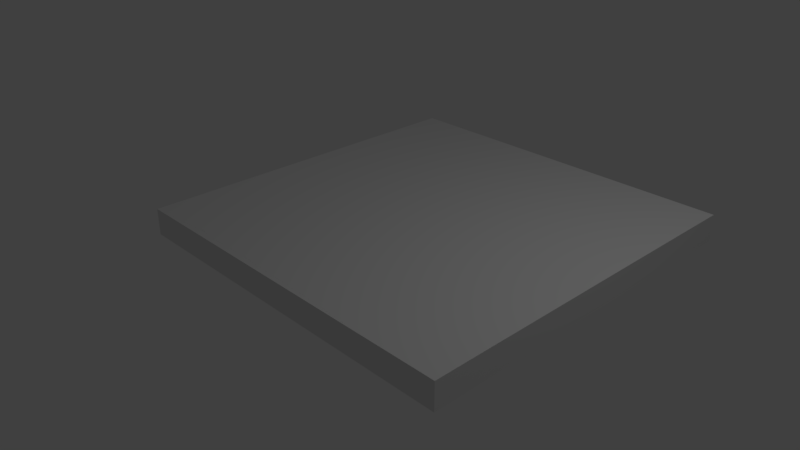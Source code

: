 # Source: basin.blend  (saved by Blender 2.79.0; exported with 4.5.12 LTS)
import bpy
from mathutils import Matrix  # noqa: F401  (used for matrix-valued properties, if any)

bpy.ops.wm.read_factory_settings(use_empty=True)
scene = bpy.context.scene
scene.name = 'Scene'

# ---- collections
col_collection_1 = bpy.data.collections.new('Collection 1'); scene.collection.children.link(col_collection_1)

# ---- world
world_world = bpy.data.worlds.new('World'); scene.world = world_world
world_world.color = (0.05088, 0.05088, 0.05088)
world_world.use_sun_shadow = False
world_world.sun_shadow_jitter_overblur = 0.0
world_world.cycles.sampling_method = 'MANUAL'

# ---- cameras
cam_camera = bpy.data.cameras.new('Camera')
cam_camera.clip_end = 100.0
cam_camera.lens = 35.0
cam_camera.sensor_width = 32.0
cam_camera.sensor_height = 18.0
cam_camera.ortho_scale = 7.314
cam_camera.dof.focus_distance = 0.0
cam_camera.dof.aperture_fstop = 128.0

# ---- lights
light_lamp = bpy.data.lights.new('Lamp', 'POINT')
light_lamp.transmission_factor = 0.0
light_lamp.cutoff_distance = 30.0
light_lamp.energy = 100.0
light_lamp.shadow_buffer_clip_start = 1.001
light_lamp.shadow_soft_size = 0.1
light_lamp.shadow_maximum_resolution = 0.006
light_lamp.use_absolute_resolution = True

# ---- meshes
me_horizon_3 = bpy.data.meshes.new('Horizon 3')
me_horizon_3.from_pydata([(2.5e+04, -1.5e+04, -45.66), (2.5e+04, -5000.0, -5.314), (1.5e+04, -1.5e+04, -40.18), (2.5e+04, -2.5e+04, -87.83), (2.5e+04, 5000.0, 16.31), (1.5e+04, 5000.0, 28.54), (1.5e+04, -5000.0, -0.3208), (2.5e+04, 1.5e+04, 40.1), (2.5e+04, 2.5e+04, 53.99), (1.5e+04, 1.5e+04, 46.04), (1.5e+04, 2.5e+04, 51.75), (1.5e+04, -2.5e+04, -90.16), (5000.0, -5000.0, 2.76), (5000.0, 1.5e+04, 46.53), (5000.0, 2.5e+04, 49.38), (5000.0, -2.5e+04, -91.4), (5000.0, -1.5e+04, -38.59), (-5000.0, -1.5e+04, -39.77), (-5000.0, -5000.0, 1.095), (5000.0, 5000.0, 31.55), (-5000.0, 5000.0, 28.59), (-5000.0, 1.5e+04, 43.48), (-5000.0, 2.5e+04, 46.83), (-5000.0, -2.5e+04, -92.03), (-1.5e+04, -2.5e+04, -92.1), (-1.5e+04, -5000.0, -5.559), (-1.5e+04, -1.5e+04, -43.64), (-1.5e+04, 5000.0, 21.38), (-1.5e+04, 1.5e+04, 37.22), (-1.5e+04, 2.5e+04, 43.55), (-2.5e+04, -1.5e+04, -51.63), (-2.5e+04, -5000.0, -20.72), (-2.5e+04, 5000.0, 5.918), (-2.5e+04, 1.5e+04, 27.93), (-2.5e+04, 2.5e+04, 36.73), (-2.5e+04, -2.5e+04, -91.12)], [], [(0, 1, 2), (0, 2, 3), (1, 4, 5), (1, 6, 2), (1, 5, 6), (7, 8, 9), (8, 10, 9), (2, 11, 3), (6, 12, 2), (5, 4, 7), (5, 7, 9), (5, 12, 6), (9, 10, 13), (10, 14, 13), (15, 11, 16), (16, 11, 2), (12, 16, 2), (12, 17, 16), (12, 18, 17), (19, 5, 9), (19, 12, 5), (19, 18, 12), (13, 19, 9), (13, 20, 19), (13, 21, 20), (13, 22, 21), (14, 22, 13), (23, 15, 16), (17, 23, 16), (17, 24, 23), (18, 20, 25), (18, 26, 17), (18, 25, 26), (20, 18, 19), (20, 27, 25), (21, 28, 20), (21, 29, 28), (22, 29, 21), (26, 24, 17), (25, 30, 26), (25, 31, 30), (27, 31, 25), (27, 32, 31), (27, 33, 32), (28, 27, 20), (29, 34, 28), (35, 24, 26), (30, 35, 26), (33, 27, 28), (34, 33, 28)])
me_horizon_3.use_remesh_preserve_volume = False
me_horizon_3.use_remesh_preserve_attributes = False
me_horizon_3.use_mirror_vertex_groups = False
me_horizon_3.update()
me_horizon_2 = bpy.data.meshes.new('Horizon 2')
me_horizon_2.from_pydata([(2.5e+04, -5000.0, -6.265), (1.5e+04, -5000.0, -2.435), (2.5e+04, -1.5e+04, -32.59), (1.5e+04, 5000.0, 15.75), (2.5e+04, 5000.0, 13.26), (2.5e+04, 1.5e+04, 23.5), (2.5e+04, 2.5e+04, 28.27), (1.5e+04, 2.5e+04, 29.45), (1.5e+04, -2.5e+04, -59.66), (2.5e+04, -2.5e+04, -62.29), (1.5e+04, -1.5e+04, -28.18), (1.5e+04, 1.5e+04, 26.1), (5000.0, 1.5e+04, 26.26), (5000.0, -2.5e+04, -56.45), (5000.0, -1.5e+04, -25.03), (-5000.0, -1.5e+04, -22.75), (5000.0, -5000.0, 0.1719), (5000.0, 5000.0, 17.63), (-5000.0, 5000.0, 17.08), (5000.0, 2.5e+04, 28.03), (-5000.0, 2.5e+04, 26.54), (-5000.0, -2.5e+04, -52.66), (-5000.0, -5000.0, 1.125), (-5000.0, 1.5e+04, 24.87), (-1.5e+04, 1.5e+04, 22.59), (-1.5e+04, -1.5e+04, -21.28), (-1.5e+04, -2.5e+04, -48.71), (-1.5e+04, -5000.0, 0.4963), (-1.5e+04, 5000.0, 14.98), (-2.5e+04, 1.5e+04, 19.24), (-1.5e+04, 2.5e+04, 24.67), (-2.5e+04, -1.5e+04, -21.05), (-2.5e+04, -2.5e+04, -44.16), (-2.5e+04, -5000.0, -1.964), (-2.5e+04, 5000.0, 13.06), (-2.5e+04, 2.5e+04, 22.62)], [], [(0, 1, 2), (0, 3, 1), (4, 3, 0), (4, 5, 3), (6, 7, 5), (8, 9, 2), (8, 2, 10), (1, 10, 2), (3, 5, 11), (11, 12, 3), (11, 5, 7), (13, 8, 14), (14, 8, 10), (14, 15, 13), (14, 10, 16), (16, 10, 1), (16, 1, 17), (16, 17, 18), (17, 1, 3), (12, 17, 3), (12, 11, 19), (12, 19, 20), (19, 11, 7), (15, 21, 13), (15, 14, 22), (22, 14, 16), (22, 16, 18), (23, 18, 17), (23, 17, 12), (23, 24, 18), (23, 12, 20), (20, 24, 23), (25, 26, 21), (25, 21, 15), (27, 25, 15), (27, 15, 22), (27, 22, 28), (28, 22, 18), (28, 24, 29), (24, 28, 18), (30, 24, 20), (31, 32, 26), (31, 26, 25), (33, 31, 25), (33, 25, 27), (33, 27, 28), (33, 28, 34), (29, 34, 28), (29, 24, 30), (29, 30, 35)])
me_horizon_2.use_remesh_preserve_volume = False
me_horizon_2.use_remesh_preserve_attributes = False
me_horizon_2.use_mirror_vertex_groups = False
me_horizon_2.update()
me_horizon_1 = bpy.data.meshes.new('Horizon 1')
me_horizon_1.from_pydata([(2.5e+04, -2.5e+04, -46.2), (2.5e+04, -1.5e+04, -23.92), (1.5e+04, -1.5e+04, -20.98), (1.5e+04, -2.5e+04, -44.57), (2.5e+04, 5000.0, 10.49), (1.5e+04, 1.5e+04, 19.9), (1.5e+04, 5000.0, 11.91), (2.5e+04, 1.5e+04, 18.39), (5000.0, -2.5e+04, -42.42), (2.5e+04, -5000.0, -4.421), (1.5e+04, -5000.0, -1.626), (5000.0, -1.5e+04, -18.91), (5000.0, -5000.0, -0.1215), (5000.0, 5000.0, 13.01), (2.5e+04, 2.5e+04, 21.68), (5000.0, 1.5e+04, 19.92), (1.5e+04, 2.5e+04, 23.13), (-5000.0, -2.5e+04, -39.86), (-5000.0, -1.5e+04, -17.58), (-5000.0, 5000.0, 12.54), (-5000.0, -5000.0, 0.3385), (5000.0, 2.5e+04, 21.63), (-5000.0, 1.5e+04, 18.65), (-5000.0, 2.5e+04, 19.9), (-1.5e+04, -2.5e+04, -37.16), (-1.5e+04, -1.5e+04, -16.71), (-1.5e+04, 2.5e+04, 18.48), (-1.5e+04, 1.5e+04, 16.57), (-2.5e+04, -2.5e+04, -34.03), (-1.5e+04, -5000.0, -0.4698), (-2.5e+04, -1.5e+04, -16.62), (-2.5e+04, 5000.0, 8.833), (-2.5e+04, -5000.0, -2.393), (-1.5e+04, 5000.0, 10.52), (-2.5e+04, 1.5e+04, 13.44), (-2.5e+04, 2.5e+04, 16.72), (2.5e+04, -2.5e+04, 3535.0), (2.5e+04, -1.5e+04, 3598.0), (1.5e+04, -1.5e+04, 3613.0), (1.5e+04, -2.5e+04, 3542.0), (2.5e+04, 1.5e+04, 3735.0), (2.5e+04, 2.5e+04, 3762.0), (1.5e+04, 1.5e+04, 3741.0), (1.5e+04, -4999.0, 3670.0), (5000.0, -1.5e+04, 3623.0), (2.5e+04, -4999.0, 3650.0), (2.5e+04, 5000.0, 3695.0), (1.5e+04, 5000.0, 3713.0), (5000.0, -5000.0, 3679.0), (5000.0, 5000.0, 3720.0), (1.5e+04, 2.5e+04, 3755.0), (5000.0, -2.5e+04, 3552.0), (-5000.0, -2.5e+04, 3563.0), (-5000.0, -1.5e+04, 3630.0), (-5000.0, -5000.0, 3683.0), (5000.0, 1.5e+04, 3742.0), (-5000.0, 5000.0, 3719.0), (-5000.0, 1.5e+04, 3739.0), (5000.0, 2.5e+04, 3748.0), (-1.5e+04, -2.5e+04, 3575.0), (-1.5e+04, -1.5e+04, 3634.0), (-1.5e+04, -5000.0, 3681.0), (-1.5e+04, 5000.0, 3714.0), (-5000.0, 2.5e+04, 3744.0), (-2.5e+04, -2.5e+04, 3589.0), (-2.5e+04, -1.5e+04, 3634.0), (-2.5e+04, -5000.0, 3676.0), (-1.5e+04, 1.5e+04, 3733.0), (-2.5e+04, 1.5e+04, 3723.0), (-1.5e+04, 2.5e+04, 3739.0), (-2.5e+04, 5000.0, 3699.0), (-2.5e+04, 2.5e+04, 3737.0)], [], [(0, 1, 2), (0, 2, 3), (4, 5, 6), (7, 5, 4), (3, 2, 8), (2, 1, 9), (2, 9, 10), (2, 10, 11), (10, 9, 4), (10, 4, 6), (10, 6, 12), (6, 5, 13), (6, 13, 12), (5, 7, 14), (5, 15, 13), (16, 5, 14), (16, 15, 5), (8, 2, 11), (8, 11, 17), (11, 10, 12), (11, 12, 18), (11, 18, 17), (13, 15, 19), (13, 20, 12), (15, 16, 21), (15, 21, 22), (21, 23, 22), (17, 18, 24), (18, 12, 20), (18, 25, 24), (20, 25, 18), (19, 20, 13), (22, 19, 15), (22, 26, 27), (24, 25, 28), (25, 20, 29), (25, 30, 28), (29, 20, 19), (29, 30, 25), (29, 31, 32), (33, 19, 22), (33, 22, 27), (33, 29, 19), (33, 31, 29), (27, 31, 33), (26, 22, 23), (30, 29, 32), (34, 31, 27), (35, 27, 26), (35, 34, 27), (36, 37, 38), (36, 38, 39), (40, 41, 42), (38, 37, 43), (38, 43, 44), (43, 37, 45), (43, 45, 46), (43, 46, 47), (43, 47, 48), (47, 46, 40), (47, 40, 42), (47, 42, 49), (47, 49, 48), (50, 42, 41), (51, 39, 44), (51, 44, 52), (44, 39, 38), (44, 43, 48), (44, 48, 53), (44, 53, 52), (49, 54, 48), (55, 42, 50), (55, 49, 42), (55, 56, 49), (55, 57, 56), (58, 55, 50), (52, 53, 59), (53, 48, 54), (53, 60, 59), (54, 56, 61), (54, 60, 53), (54, 61, 60), (56, 54, 49), (56, 62, 61), (57, 55, 58), (57, 58, 63), (59, 60, 64), (60, 61, 65), (60, 65, 64), (61, 62, 66), (61, 66, 65), (62, 56, 57), (62, 57, 67), (62, 67, 68), (69, 57, 63), (69, 67, 57), (66, 62, 70), (68, 67, 71), (68, 70, 62), (71, 67, 69), (26, 23, 21, 16, 14, 7, 4, 9, 1, 0, 3, 8, 17, 24, 28, 30, 32, 31, 34, 35), (46, 45, 37, 36, 39, 51, 52, 59, 64, 65, 66, 70, 68, 71, 69, 63, 58, 50, 41, 40), (28, 30, 32, 31, 34, 35, 71, 68, 70, 66, 65, 64), (3, 8, 17, 24, 28, 64, 59, 52, 51, 39, 36, 0), (7, 4, 9, 1, 0, 36, 37, 45, 46, 40, 41, 14), (23, 21, 16, 14, 41, 50, 58, 63, 69, 71, 35, 26)])
me_horizon_1.use_remesh_preserve_volume = False
me_horizon_1.use_remesh_preserve_attributes = False
me_horizon_1.use_mirror_vertex_groups = False
me_horizon_1.update()

# ---- objects
ob_horizon_3 = bpy.data.objects.new('Horizon 3', me_horizon_3)
ob_horizon_2 = bpy.data.objects.new('Horizon 2', me_horizon_2)
ob_horizon_1 = bpy.data.objects.new('Horizon 1', me_horizon_1)
ob_lamp = bpy.data.objects.new('Lamp', light_lamp)
ob_camera = bpy.data.objects.new('Camera', cam_camera)

# ---- transforms, parenting, visibility, modifiers, constraints
ob_horizon_3.location = (0.4696, 0.68, 0.3595)
ob_horizon_3.scale = (0.0001, 0.0001, 0.0001)
ob_horizon_3.lineart.crease_threshold = 0.0
ob_horizon_2.location = (0.4696, 0.68, 0.2426)
ob_horizon_2.scale = (0.0001, 0.0001, 0.0001)
ob_horizon_2.show_instancer_for_render = False
ob_horizon_2.lineart.crease_threshold = 0.0
ob_horizon_1.location = (0.4696, 0.68, 0.169)
ob_horizon_1.scale = (0.0001, 0.0001, 0.0001)
ob_horizon_1.lineart.crease_threshold = 0.0
ob_lamp.location = (4.076, 1.005, 5.904)
ob_lamp.rotation_euler = (0.6503, 0.05522, 1.866)
ob_lamp.lock_rotations_4d = False
ob_lamp.empty_display_type = 'ARROWS'
ob_lamp.color = (0.0, 0.0, 0.0, 0.0)
ob_lamp.lineart.crease_threshold = 0.0
ob_camera.location = (7.481, -6.508, 5.344)
ob_camera.rotation_euler = (1.109, 0.0, 0.8149)
ob_camera.lock_rotations_4d = False
ob_camera.empty_display_type = 'ARROWS'
ob_camera.color = (0.0, 0.0, 0.0, 0.0)
ob_camera.display_type = 'WIRE'
ob_camera.lineart.crease_threshold = 0.0

# ---- collection membership
col_collection_1.objects.link(ob_horizon_3)
col_collection_1.objects.link(ob_horizon_2)
col_collection_1.objects.link(ob_horizon_1)
col_collection_1.objects.link(ob_lamp)
col_collection_1.objects.link(ob_camera)

# ---- scene / render settings (as saved in the file)
scene.camera = ob_camera
scene.frame_start = 1; scene.frame_end = 250; scene.frame_set(1)
scene.render.engine = 'BLENDER_EEVEE_NEXT'
scene.render.resolution_percentage = 50
scene.render.dither_intensity = 0.0
scene.cycles.use_denoising = False
scene.cycles.samples = 128
scene.cycles.sampling_pattern = 'TABULATED_SOBOL'
scene.cycles.use_adaptive_sampling = False
scene.cycles.use_light_tree = False
scene.cycles.blur_glossy = 0.0
scene.cycles.sample_clamp_indirect = 0.0
scene.view_settings.view_transform = 'Standard'
bpy.context.view_layer.update()
